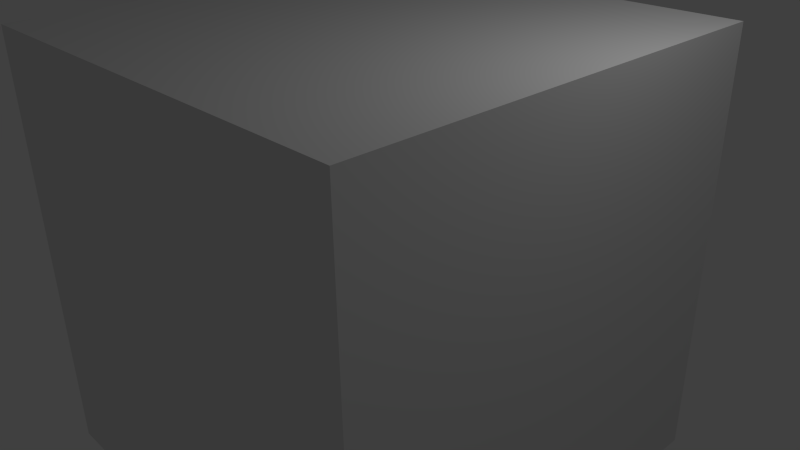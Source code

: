 # Source: GameB.blend  (saved by Blender 2.73.0; exported with 4.5.12 LTS)
import bpy
from mathutils import Matrix  # noqa: F401  (used for matrix-valued properties, if any)

bpy.ops.wm.read_factory_settings(use_empty=True)
scene = bpy.context.scene
scene.name = 'Scene'

# ---- collections
col_collection_1 = bpy.data.collections.new('Collection 1'); scene.collection.children.link(col_collection_1)

# ---- materials (node trees are filled in below, after node groups)
mat_material = bpy.data.materials.new('Material')
mat_material.alpha_threshold = 0.0
mat_material.use_transparent_shadow = False
mat_material.roughness = 0.5
mat_material.line_color = (0.0, 0.0, 0.0, 1.0)

# ---- material node trees

# ---- world
world_world = bpy.data.worlds.new('World'); scene.world = world_world
world_world.color = (0.05088, 0.05088, 0.05088)
world_world.use_sun_shadow = False
world_world.sun_shadow_jitter_overblur = 0.0
world_world.cycles.sampling_method = 'MANUAL'
world_world.cycles.sample_map_resolution = 256

# ---- cameras
cam_camera = bpy.data.cameras.new('Camera')
cam_camera.clip_end = 100.0
cam_camera.lens = 35.0
cam_camera.sensor_width = 32.0
cam_camera.sensor_height = 18.0
cam_camera.ortho_scale = 7.314
cam_camera.dof.focus_distance = 0.0
cam_camera.dof.aperture_fstop = 128.0

# ---- lights
light_lamp = bpy.data.lights.new('Lamp', 'POINT')
light_lamp.transmission_factor = 0.0
light_lamp.cutoff_distance = 30.0
light_lamp.energy = 100.0
light_lamp.shadow_buffer_clip_start = 1.001
light_lamp.shadow_soft_size = 0.1
light_lamp.shadow_maximum_resolution = 0.006
light_lamp.use_absolute_resolution = True
light_lamp.cycles.use_multiple_importance_sampling = False

# ---- meshes
me_cube = bpy.data.meshes.new('Cube')
me_cube.from_pydata([(1.0, 1.0, -1.0), (1.0, -1.0, -1.0), (-1.0, -1.0, -1.0), (-1.0, 1.0, -1.0), (1.0, 1.0, 1.0), (1.0, -1.0, 1.0), (-1.0, -1.0, 1.0), (-1.0, 1.0, 1.0)], [], [(0, 1, 2, 3), (4, 7, 6, 5), (0, 4, 5, 1), (1, 5, 6, 2), (2, 6, 7, 3), (4, 0, 3, 7)])
me_cube.materials.append(mat_material)
me_cube.use_remesh_preserve_volume = False
me_cube.use_remesh_preserve_attributes = False
me_cube.use_mirror_vertex_groups = False
me_cube.update()

# ---- objects
ob_cube = bpy.data.objects.new('Cube', me_cube)
ob_lamp = bpy.data.objects.new('Lamp', light_lamp)
ob_camera = bpy.data.objects.new('Camera', cam_camera)

# ---- transforms, parenting, visibility, modifiers, constraints
ob_cube.location = (0.0, 0.0, 0.0)
ob_cube.scale = (2.982, 2.982, 2.982)
ob_cube.lock_rotations_4d = False
ob_cube.empty_display_type = 'ARROWS'
ob_cube.lineart.crease_threshold = 0.0
ob_lamp.location = (4.076, 1.005, 5.904)
ob_lamp.rotation_euler = (0.6503, 0.05522, 1.866)
ob_lamp.lock_rotations_4d = False
ob_lamp.empty_display_type = 'ARROWS'
ob_lamp.color = (0.0, 0.0, 0.0, 0.0)
ob_lamp.lineart.crease_threshold = 0.0
ob_camera.location = (7.481, -6.508, 5.344)
ob_camera.rotation_euler = (1.109, 0.01082, 0.8149)
ob_camera.lock_rotations_4d = False
ob_camera.empty_display_type = 'ARROWS'
ob_camera.color = (0.0, 0.0, 0.0, 0.0)
ob_camera.display_type = 'WIRE'
ob_camera.lineart.crease_threshold = 0.0

# ---- collection membership
col_collection_1.objects.link(ob_cube)
col_collection_1.objects.link(ob_lamp)
col_collection_1.objects.link(ob_camera)

# ---- scene / render settings (as saved in the file)
scene.camera = ob_camera
scene.frame_start = 1; scene.frame_end = 250; scene.frame_set(1)
scene.render.engine = 'BLENDER_EEVEE_NEXT'
scene.render.resolution_percentage = 50
scene.render.dither_intensity = 0.0
scene.cycles.use_denoising = False
scene.cycles.samples = 10
scene.cycles.sampling_pattern = 'TABULATED_SOBOL'
scene.cycles.light_sampling_threshold = 0.0
scene.cycles.use_adaptive_sampling = False
scene.cycles.use_light_tree = False
scene.cycles.blur_glossy = 0.0
scene.cycles.pixel_filter_type = 'GAUSSIAN'
scene.cycles.sample_clamp_indirect = 0.0
scene.view_settings.view_transform = 'Standard'
bpy.context.view_layer.update()
